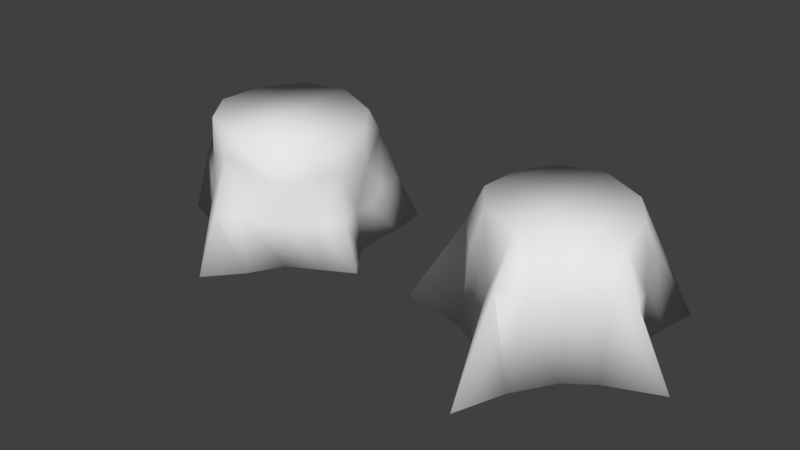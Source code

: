 # Source: ArvoreCortada.blend  (saved by Blender 2.79.0; exported with 4.5.12 LTS)
import bpy
from mathutils import Matrix  # noqa: F401  (used for matrix-valued properties, if any)

bpy.ops.wm.read_factory_settings(use_empty=True)
scene = bpy.context.scene
scene.name = 'Scene'

# ---- collections
col_collection_1 = bpy.data.collections.new('Collection 1'); scene.collection.children.link(col_collection_1)
col_collection_2 = bpy.data.collections.new('Collection 2'); scene.collection.children.link(col_collection_2)

# ---- world
world_world = bpy.data.worlds.new('World'); scene.world = world_world
world_world.color = (0.05088, 0.05088, 0.05088)
world_world.use_sun_shadow = False
world_world.sun_shadow_jitter_overblur = 0.0
world_world.cycles.sampling_method = 'MANUAL'

# ---- meshes
me_cylinder = bpy.data.meshes.new('Cylinder')
me_cylinder.from_pydata([(0.01663, 0.4216, -0.1009), (7.861e-10, 0.3632, 0.5144), (0.3793, 0.4762, -0.1009), (0.2225, 0.2873, 0.4867), (0.3988, 0.1326, -0.1009), (0.3443, 0.117, 0.4696), (0.5458, -0.177, -0.1009), (0.3879, -0.1356, 0.4696), (0.2445, -0.3408, -0.1009), (0.2225, -0.3086, 0.4867), (0.01542, -0.6615, -0.1009), (-3.178e-08, -0.3936, 0.5144), (-0.2466, -0.3405, -0.1009), (-0.2242, -0.3086, 0.5144), (-0.5656, -0.167, -0.1009), (-0.3628, -0.1179, 0.5144), (-0.4629, 0.1502, -0.1009), (-0.3475, 0.1128, 0.5144), (-0.3235, 0.4311, -0.1009), (-0.2242, 0.3086, 0.5144), (0.357, 0.1204, 0.2791), (0.2593, 0.3293, 0.3717), (0.004947, 0.3823, 0.3128), (0.4148, -0.1443, 0.3582), (0.2288, -0.3136, 0.2815), (-0.002623, -0.4368, 0.4258), (-0.2293, -0.3159, 0.3168), (-0.4108, -0.1245, 0.3752), (-0.3679, 0.1201, 0.3282), (-0.2522, 0.3402, 0.3018), (0.317, 0.3937, 0.1222), (0.3755, 0.1276, 0.08134), (0.4576, -0.1539, 0.1349), (0.2364, -0.3266, 0.1008), (0.001535, -0.5307, 0.1651), (-0.2396, -0.3283, 0.08445), (-0.4785, -0.1432, 0.2009), (-0.4016, 0.1305, 0.114), (-0.2898, 0.3856, 0.1075), (0.001367, 0.4014, 0.1097), (0.1886, 0.4556, -0.1009), (0.1557, -0.4981, -0.1009), (0.1796, 0.4036, 0.1), (0.1236, -0.4582, 0.1581), (-0.1672, -0.4575, -0.1009), (-0.1285, 0.4126, -0.1009), (-0.1281, -0.431, 0.155), (-0.1366, 0.3799, 0.1032), (-0.3793, -0.2484, -0.1009), (-0.3363, 0.2444, -0.1009), (-0.3652, -0.226, 0.1286), (-0.3308, 0.2399, 0.1032), (0.4071, 0.2702, -0.1009), (0.3983, -0.257, -0.1009), (0.3416, 0.2331, 0.1276), (0.362, -0.2358, 0.1091), (0.4155, 0.0001398, -0.1009), (-0.4866, -0.01921, -0.1009), (0.399, -0.004882, 0.111), (-0.4279, -0.007616, 0.1286)], [], [(42, 21, 30), (21, 3, 5, 20), (22, 1, 3, 21), (44, 41, 10), (20, 5, 7, 23), (26, 13, 15, 27), (51, 29, 38), (25, 11, 13, 26), (27, 15, 17, 28), (34, 25, 46), (29, 19, 1, 22), (26, 27, 50), (23, 7, 9, 24), (28, 17, 19, 29), (47, 22, 39), (25, 26, 46), (20, 23, 58), (29, 22, 47), (38, 29, 47), (59, 28, 37), (55, 24, 33), (43, 25, 34), (40, 42, 30, 2), (52, 54, 31, 4), (56, 58, 32, 6), (57, 59, 37, 16), (41, 43, 34, 10), (44, 46, 35, 12), (48, 50, 36, 14), (53, 55, 33, 8), (45, 47, 39, 0), (49, 51, 38, 18), (8, 33, 43, 41), (0, 39, 42, 40), (58, 23, 32), (54, 20, 31), (18, 38, 47, 45), (10, 34, 46, 44), (22, 21, 42), (30, 21, 54), (21, 20, 54), (31, 20, 58), (46, 26, 35), (16, 37, 51, 49), (12, 35, 50, 48), (32, 23, 55), (27, 36, 50), (23, 24, 55), (33, 24, 43), (24, 25, 43), (6, 32, 55, 53), (2, 30, 54, 52), (36, 27, 59), (35, 26, 50), (27, 28, 59), (24, 9, 11, 25), (37, 28, 51), (28, 29, 51), (14, 36, 59, 57), (4, 31, 58, 56), (39, 22, 42), (53, 56, 6), (12, 8, 41, 44), (5, 3, 9, 7), (3, 1, 11, 9), (13, 11, 1, 19), (15, 13, 19, 17), (0, 40, 2, 52), (57, 48, 14), (18, 45, 49), (16, 12, 48, 57), (45, 0, 52, 4), (49, 45, 4, 56), (16, 49, 56, 53), (12, 16, 53, 8)])
me_cylinder.polygons.foreach_set('use_smooth', [True] * 75)
me_cylinder.use_remesh_preserve_volume = False
me_cylinder.use_remesh_preserve_attributes = False
me_cylinder.use_mirror_vertex_groups = False
me_cylinder.update()
me_cylinder_001 = bpy.data.meshes.new('Cylinder.001')
me_cylinder_001.from_pydata([(0.0004074, 0.36, -0.1009), (0.0002061, 0.3219, 0.5128), (0.3793, 0.4762, -0.1009), (0.1979, 0.2545, 0.4882), (0.3248, 0.1506, -0.1009), (0.3062, 0.1031, 0.473), (0.5917, -0.1224, -0.1009), (0.3449, -0.1214, 0.473), (0.2157, -0.3213, -0.1009), (0.1979, -0.275, 0.4882), (0.01013, -0.7462, -0.1009), (0.000206, -0.3506, 0.5128), (-0.2182, -0.3039, -0.1009), (-0.199, -0.275, 0.5128), (-0.6608, -0.1705, -0.1009), (-0.3221, -0.1056, 0.5128), (-0.348, 0.09204, -0.1009), (-0.3086, 0.09938, 0.5128), (-0.3235, 0.4311, -0.1009), (-0.199, 0.2734, 0.5128), (0.2835, 0.3358, 0.2385), (0.3194, 0.1225, 0.2224), (0.4233, -0.1398, 0.2636), (0.2071, -0.3028, 0.2154), (-0.001511, -0.4759, 0.3097), (-0.21, -0.2966, 0.2378), (-0.4043, -0.1118, 0.3349), (-0.3241, 0.1017, 0.2321), (-0.2502, 0.346, 0.2679), (-0.004275, 0.3394, 0.2596), (0.178, 0.3921, -0.1009), (0.09753, -0.5087, -0.1009), (0.1906, 0.3425, 0.2552), (0.09343, -0.4176, 0.2445), (-0.109, -0.4575, -0.1009), (-0.1443, 0.372, -0.1009), (-0.07738, -0.4107, 0.2449), (-0.1525, 0.3517, 0.2548), (-0.3264, -0.2379, -0.1009), (-0.3181, 0.2501, -0.1009), (-0.3125, -0.2068, 0.2749), (-0.2773, 0.2499, 0.2918), (0.3423, 0.2929, -0.1009), (0.3435, -0.2263, -0.1009), (0.2999, 0.2248, 0.311), (0.3403, -0.1967, 0.2484), (0.4054, -0.008323, -0.1009), (-0.4196, -0.03331, -0.1009), (0.3902, -0.006645, 0.2309), (-0.3767, -0.03406, 0.2979)], [], [(32, 3, 20), (34, 31, 10), (41, 19, 28), (0, 30, 42), (24, 11, 36), (13, 15, 40), (37, 1, 29), (11, 13, 36), (5, 7, 48), (19, 1, 37), (28, 19, 37), (49, 17, 27), (45, 9, 23), (33, 11, 24), (30, 32, 20, 2), (42, 44, 21, 4), (46, 48, 22, 6), (47, 49, 27, 16), (31, 33, 24, 10), (34, 36, 25, 12), (38, 40, 26, 14), (43, 45, 23, 8), (35, 37, 29, 0), (39, 41, 28, 18), (8, 23, 33, 31), (0, 29, 32, 30), (48, 7, 22), (44, 5, 21), (18, 28, 37, 35), (10, 24, 36, 34), (1, 3, 32), (20, 3, 44), (3, 5, 44), (21, 5, 48), (36, 13, 25), (16, 27, 41, 39), (12, 25, 40, 38), (22, 7, 45), (15, 26, 40), (7, 9, 45), (23, 9, 33), (9, 11, 33), (6, 22, 45, 43), (2, 20, 44, 42), (26, 15, 49), (25, 13, 40), (15, 17, 49), (27, 17, 41), (17, 19, 41), (14, 26, 49, 47), (4, 21, 48, 46), (29, 1, 32), (43, 46, 6), (12, 8, 31, 34), (5, 3, 9, 7), (3, 1, 11, 9), (13, 11, 1, 19), (15, 13, 19, 17), (30, 2, 42), (47, 38, 14), (18, 35, 39), (16, 12, 38, 47), (35, 0, 42, 4), (39, 35, 4, 46), (16, 39, 46, 43), (12, 16, 43, 8)])
me_cylinder_001.polygons.foreach_set('use_smooth', [True] * 66)
me_cylinder_001.use_remesh_preserve_volume = False
me_cylinder_001.use_remesh_preserve_attributes = False
me_cylinder_001.use_mirror_vertex_groups = False
me_cylinder_001.update()

# ---- objects
ob_tronco1 = bpy.data.objects.new('Tronco1', me_cylinder)
ob_tronco2 = bpy.data.objects.new('Tronco2', me_cylinder_001)

# ---- transforms, parenting, visibility, modifiers, constraints
ob_tronco1.location = (0.0, 0.0, 0.0)
ob_tronco1.lineart.crease_threshold = 0.0
ob_tronco2.location = (1.514, 0.0, 0.0)
ob_tronco2.lineart.crease_threshold = 0.0

# ---- collection membership
col_collection_1.objects.link(ob_tronco1)
col_collection_2.objects.link(ob_tronco2)

# ---- scene / render settings (as saved in the file)
scene.frame_start = 1; scene.frame_end = 250; scene.frame_set(1)
scene.render.engine = 'CYCLES'
scene.render.resolution_percentage = 50
scene.render.dither_intensity = 0.0
scene.render.use_border = True
scene.cycles.use_denoising = False
scene.cycles.samples = 128
scene.cycles.sampling_pattern = 'TABULATED_SOBOL'
scene.cycles.use_adaptive_sampling = False
scene.cycles.use_light_tree = False
scene.cycles.blur_glossy = 0.0
scene.cycles.sample_clamp_indirect = 0.0
scene.view_settings.view_transform = 'Standard'
bpy.context.view_layer.update()

# ---- added for rendering (the .blend has no active camera and no usable light): camera, sun
cam_auto = bpy.data.cameras.new('AutoCamera')
cam_auto.lens = 50.0
cam_auto.sensor_width = 36.0
cam_auto.clip_end = 1000.0
ob_auto_camera = bpy.data.objects.new('AutoCamera', cam_auto)
scene.collection.objects.link(ob_auto_camera)
ob_auto_camera.location = (3.54639, -3.46688, 2.42803)
ob_auto_camera.rotation_euler = (1.09748, -7.21219e-08, 0.694738)
scene.camera = ob_auto_camera
light_auto_sun = bpy.data.lights.new('AutoSun', 'SUN')
light_auto_sun.energy = 3.0
light_auto_sun.angle = 0.0523599
ob_auto_sun = bpy.data.objects.new('AutoSun', light_auto_sun)
scene.collection.objects.link(ob_auto_sun)
ob_auto_sun.rotation_euler = (0.872665, 0.174533, 0.523599)
bpy.context.view_layer.update()
